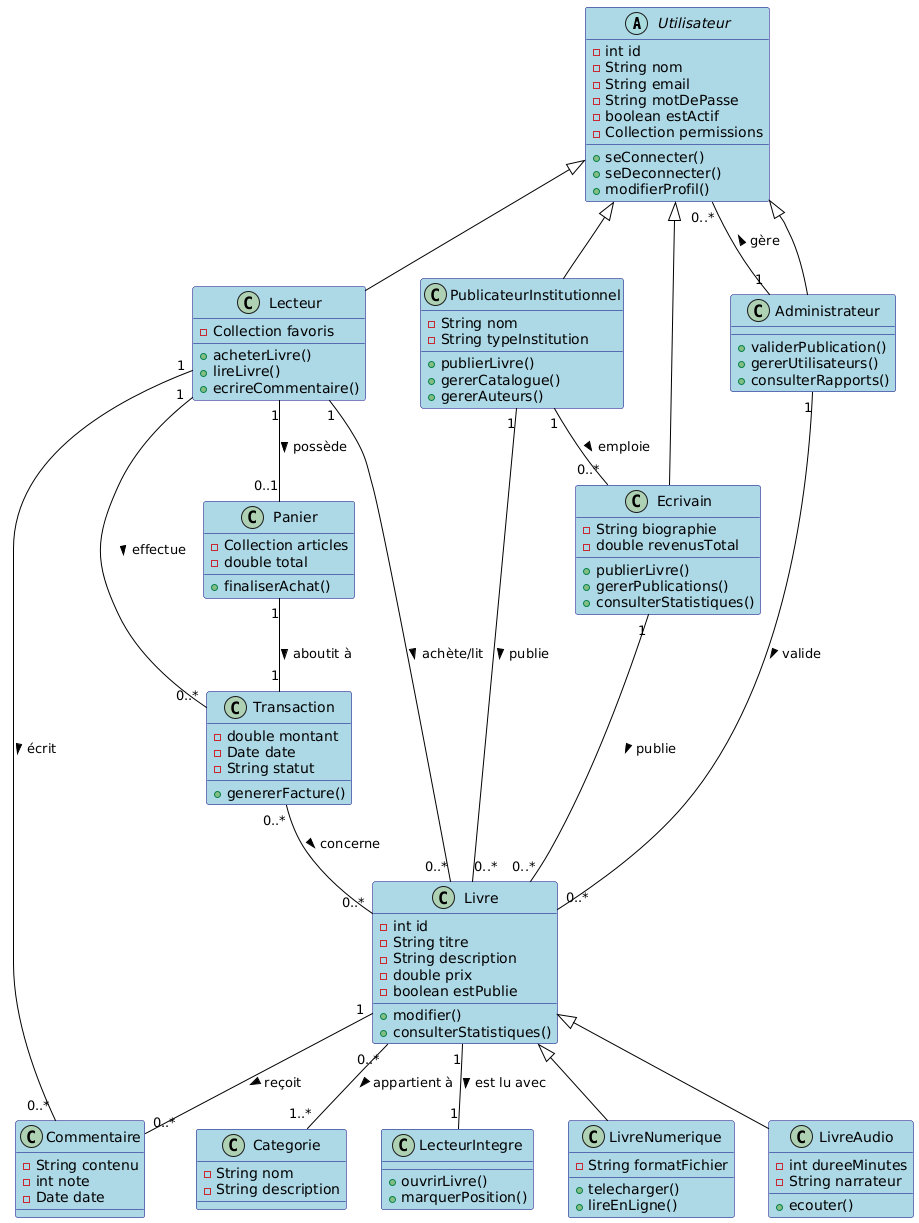

The diagram above was rendered by PlantUML. Its source (embedded in the PNG):
@startuml
' Utilisation de couleurs pour améliorer la visibilité
skinparam class {
  BackgroundColor LightBlue
  ArrowColor Black
  BorderColor Navy
}

' Classe abstraite Utilisateur
abstract class Utilisateur {
  -int id
  -String nom
  -String email
  -String motDePasse
  -boolean estActif
  -Collection permissions
  +seConnecter()
  +seDeconnecter()
  +modifierProfil()
}

' Les différents types d'utilisateurs
class Ecrivain {
  -String biographie
  -double revenusTotal
  +publierLivre()
  +gererPublications()
  +consulterStatistiques()
}

class Lecteur {
  -Collection favoris
  +acheterLivre()
  +lireLivre()
  +ecrireCommentaire()
}

class Administrateur {
  +validerPublication()
  +gererUtilisateurs()
  +consulterRapports()
}

class PublicateurInstitutionnel {
  -String nom
  -String typeInstitution
  +publierLivre()
  +gererCatalogue()
  +gererAuteurs()
}

' Publications
class Livre {
  -int id
  -String titre
  -String description
  -double prix
  -boolean estPublie
  +modifier()
  +consulterStatistiques()
}

class LivreNumerique {
  -String formatFichier
  +telecharger()
  +lireEnLigne()
}

class LivreAudio {
  -int dureeMinutes
  -String narrateur
  +ecouter()
}

' Gestion du contenu
class Categorie {
  -String nom
  -String description
}

class Commentaire {
  -String contenu
  -int note
  -Date date
}

' Transactions
class Transaction {
  -double montant
  -Date date
  -String statut
  +genererFacture()
}

class Panier {
  -Collection articles
  -double total
  +finaliserAchat()
}

' Système de protection et lecture
class LecteurIntegre {
  +ouvrirLivre()
  +marquerPosition()
}

' Relations

' Héritage
Utilisateur <|-- Ecrivain
Utilisateur <|-- Lecteur
Utilisateur <|-- Administrateur
Utilisateur <|-- PublicateurInstitutionnel

Livre <|-- LivreNumerique
Livre <|-- LivreAudio

' Associations principales

' Relations Ecrivain et PublicateurInstitutionnel
Ecrivain "1" -- "0..*" Livre : publie >
PublicateurInstitutionnel "1" -- "0..*" Livre : publie >
PublicateurInstitutionnel "1" -- "0..*" Ecrivain : emploie >

' Relations Lecteur
Lecteur "1" -- "0..*" Livre : achète/lit >
Lecteur "1" -- "0..*" Commentaire : écrit >
Lecteur "1" -- "0..1" Panier : possède >
Lecteur "1" -- "0..*" Transaction : effectue >

' Relations Administrateur
Administrateur "1" -- "0..*" Livre : valide >
Administrateur "1" -- "0..*" Utilisateur : gère >

' Relations Livre
Livre "0..*" -- "1..*" Categorie : appartient à >
Livre "1" -- "0..*" Commentaire : reçoit >
Livre "1" -- "1" LecteurIntegre : est lu avec >

' Autres relations essentielles
Panier "1" -- "1" Transaction : aboutit à >
Transaction "0..*" -- "0..*" Livre : concerne >
@enduml